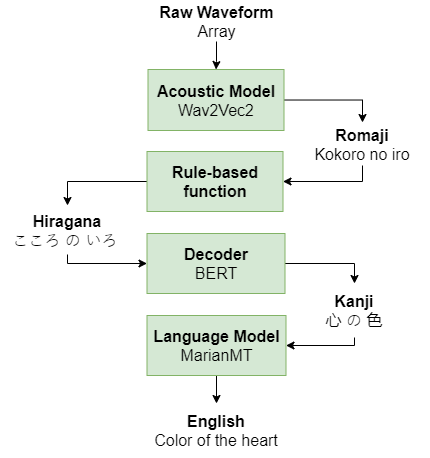

The diagram above was exported from draw.io. Its source (the exported page's mxGraphModel, read from the mxfile embedded in the PNG):
<mxGraphModel dx="566" dy="578" grid="0" gridSize="10" guides="1" tooltips="1" connect="1" arrows="1" fold="1" page="1" pageScale="1" pageWidth="827" pageHeight="1169" background="#ffffff" math="0" shadow="0">
  <root>
    <mxCell id="0" />
    <mxCell id="1" parent="0" />
    <mxCell id="tskanz5ovnQQKJu3koFc-4" style="edgeStyle=orthogonalEdgeStyle;rounded=0;orthogonalLoop=1;jettySize=auto;html=1;entryX=0.5;entryY=0;entryDx=0;entryDy=0;" parent="1" source="B8FbHAZlsAV4q-0Y9ie5-2" target="B8FbHAZlsAV4q-0Y9ie5-11" edge="1">
      <mxGeometry relative="1" as="geometry" />
    </mxCell>
    <mxCell id="B8FbHAZlsAV4q-0Y9ie5-2" value="&lt;b style=&quot;font-size: 16px;&quot;&gt;Acoustic Model&lt;/b&gt;&lt;br style=&quot;font-size: 16px;&quot;&gt;Wav2Vec2" style="rounded=0;whiteSpace=wrap;html=1;fillColor=#d5e8d4;strokeColor=#82b366;fontSize=16;rotation=0;" parent="1" vertex="1">
      <mxGeometry x="350.5" y="78" width="136" height="61" as="geometry" />
    </mxCell>
    <mxCell id="tskanz5ovnQQKJu3koFc-11" style="edgeStyle=orthogonalEdgeStyle;rounded=0;orthogonalLoop=1;jettySize=auto;html=1;" parent="1" source="B8FbHAZlsAV4q-0Y9ie5-3" target="tskanz5ovnQQKJu3koFc-10" edge="1">
      <mxGeometry relative="1" as="geometry" />
    </mxCell>
    <mxCell id="B8FbHAZlsAV4q-0Y9ie5-3" value="&lt;b style=&quot;font-size: 16px&quot;&gt;Language Model&lt;/b&gt;&lt;br style=&quot;font-size: 16px&quot;&gt;MarianMT" style="rounded=0;whiteSpace=wrap;html=1;fillColor=#d5e8d4;strokeColor=#82b366;fontSize=16;" parent="1" vertex="1">
      <mxGeometry x="349.5" y="324" width="139" height="60" as="geometry" />
    </mxCell>
    <mxCell id="uRS2q1XnRi01Sf5FkB53-4" style="edgeStyle=orthogonalEdgeStyle;rounded=0;orthogonalLoop=1;jettySize=auto;html=1;" edge="1" parent="1" source="B8FbHAZlsAV4q-0Y9ie5-9" target="B8FbHAZlsAV4q-0Y9ie5-2">
      <mxGeometry relative="1" as="geometry" />
    </mxCell>
    <mxCell id="B8FbHAZlsAV4q-0Y9ie5-9" value="&lt;span style=&quot;font-size: 16px&quot;&gt;&lt;b&gt;Raw Waveform&lt;/b&gt;&lt;br&gt;Array&lt;br&gt;&lt;/span&gt;" style="text;html=1;strokeColor=none;fillColor=none;align=center;verticalAlign=middle;whiteSpace=wrap;rounded=0;fontSize=16;" parent="1" vertex="1">
      <mxGeometry x="354.5" y="9" width="129" height="41" as="geometry" />
    </mxCell>
    <mxCell id="tskanz5ovnQQKJu3koFc-14" style="edgeStyle=orthogonalEdgeStyle;rounded=0;orthogonalLoop=1;jettySize=auto;html=1;entryX=1;entryY=0.5;entryDx=0;entryDy=0;" parent="1" source="B8FbHAZlsAV4q-0Y9ie5-11" target="tskanz5ovnQQKJu3koFc-2" edge="1">
      <mxGeometry relative="1" as="geometry">
        <Array as="points">
          <mxPoint x="565" y="190" />
        </Array>
      </mxGeometry>
    </mxCell>
    <mxCell id="B8FbHAZlsAV4q-0Y9ie5-11" value="&lt;b style=&quot;font-size: 16px&quot;&gt;Romaji&lt;/b&gt;&lt;br style=&quot;font-size: 16px&quot;&gt;Kokoro no iro" style="text;html=1;strokeColor=none;fillColor=none;align=center;verticalAlign=middle;whiteSpace=wrap;rounded=0;fontSize=16;" parent="1" vertex="1">
      <mxGeometry x="498" y="131" width="134" height="43" as="geometry" />
    </mxCell>
    <mxCell id="tskanz5ovnQQKJu3koFc-17" style="edgeStyle=orthogonalEdgeStyle;rounded=0;orthogonalLoop=1;jettySize=auto;html=1;entryX=0.5;entryY=0;entryDx=0;entryDy=0;" parent="1" source="tskanz5ovnQQKJu3koFc-1" target="tskanz5ovnQQKJu3koFc-12" edge="1">
      <mxGeometry relative="1" as="geometry" />
    </mxCell>
    <mxCell id="tskanz5ovnQQKJu3koFc-1" value="&lt;b style=&quot;font-size: 16px&quot;&gt;Decoder&lt;/b&gt;&lt;br style=&quot;font-size: 16px&quot;&gt;BERT" style="rounded=0;whiteSpace=wrap;html=1;fillColor=#d5e8d4;strokeColor=#82b366;fontSize=16;" parent="1" vertex="1">
      <mxGeometry x="349.5" y="242" width="138" height="60" as="geometry" />
    </mxCell>
    <mxCell id="tskanz5ovnQQKJu3koFc-15" style="edgeStyle=orthogonalEdgeStyle;rounded=0;orthogonalLoop=1;jettySize=auto;html=1;entryX=0.5;entryY=0;entryDx=0;entryDy=0;" parent="1" source="tskanz5ovnQQKJu3koFc-2" target="tskanz5ovnQQKJu3koFc-13" edge="1">
      <mxGeometry relative="1" as="geometry" />
    </mxCell>
    <mxCell id="tskanz5ovnQQKJu3koFc-2" value="&lt;b&gt;Rule-based function&lt;/b&gt;" style="rounded=0;whiteSpace=wrap;html=1;fillColor=#d5e8d4;strokeColor=#82b366;fontSize=16;" parent="1" vertex="1">
      <mxGeometry x="349.5" y="160" width="136" height="60" as="geometry" />
    </mxCell>
    <mxCell id="tskanz5ovnQQKJu3koFc-10" value="&lt;b style=&quot;font-size: 16px&quot;&gt;English&lt;/b&gt;&lt;br style=&quot;font-size: 16px&quot;&gt;&lt;span class=&quot;VIiyi&quot; lang=&quot;en&quot; style=&quot;font-size: 16px&quot;&gt;Color of the heart&lt;/span&gt;" style="text;html=1;strokeColor=none;fillColor=none;align=center;verticalAlign=middle;whiteSpace=wrap;rounded=0;fontSize=16;" parent="1" vertex="1">
      <mxGeometry x="337" y="412" width="164" height="54" as="geometry" />
    </mxCell>
    <mxCell id="tskanz5ovnQQKJu3koFc-18" style="edgeStyle=orthogonalEdgeStyle;rounded=0;orthogonalLoop=1;jettySize=auto;html=1;entryX=1;entryY=0.5;entryDx=0;entryDy=0;" parent="1" source="tskanz5ovnQQKJu3koFc-12" target="B8FbHAZlsAV4q-0Y9ie5-3" edge="1">
      <mxGeometry relative="1" as="geometry">
        <Array as="points">
          <mxPoint x="557" y="354" />
        </Array>
      </mxGeometry>
    </mxCell>
    <mxCell id="tskanz5ovnQQKJu3koFc-12" value="&lt;b style=&quot;font-size: 16px&quot;&gt;Kanji&lt;/b&gt;&lt;br style=&quot;font-size: 16px&quot;&gt;&lt;span class=&quot;VIiyi&quot; lang=&quot;en&quot; style=&quot;font-size: 16px&quot;&gt;心 の 色&lt;/span&gt;" style="text;html=1;strokeColor=none;fillColor=none;align=center;verticalAlign=middle;whiteSpace=wrap;rounded=0;fontSize=16;" parent="1" vertex="1">
      <mxGeometry x="501" y="292" width="112" height="54" as="geometry" />
    </mxCell>
    <mxCell id="tskanz5ovnQQKJu3koFc-16" style="edgeStyle=orthogonalEdgeStyle;rounded=0;orthogonalLoop=1;jettySize=auto;html=1;entryX=0;entryY=0.5;entryDx=0;entryDy=0;" parent="1" source="tskanz5ovnQQKJu3koFc-13" target="tskanz5ovnQQKJu3koFc-1" edge="1">
      <mxGeometry relative="1" as="geometry">
        <Array as="points">
          <mxPoint x="270" y="272" />
        </Array>
      </mxGeometry>
    </mxCell>
    <mxCell id="tskanz5ovnQQKJu3koFc-13" value="&lt;b style=&quot;font-size: 16px&quot;&gt;Hiragana&lt;/b&gt;&lt;span class=&quot;sentence&quot;&gt;&lt;br&gt;                            &lt;span class=&quot;word pos1-noun pos2-&quot; title=&quot;bf5854&quot;&gt;&lt;span class=&quot;m&quot; title=&quot;&quot;&gt; &lt;span class=&quot;reading&quot;&gt;こころ&lt;/span&gt;&lt;/span&gt;&lt;/span&gt;&lt;span class=&quot;word pos1-particle pos2-&quot; title=&quot;3b42af&quot;&gt;&lt;span class=&quot;m&quot; title=&quot;&quot;&gt; &lt;span class=&quot;reading&quot;&gt;の&lt;/span&gt;&lt;/span&gt;&lt;/span&gt;&lt;span class=&quot;word pos1-noun pos2-&quot; title=&quot;d0acc7&quot;&gt;&lt;span class=&quot;m&quot; title=&quot;&quot;&gt; &lt;span class=&quot;reading&quot;&gt;いろ&lt;/span&gt;&lt;/span&gt;&lt;/span&gt;                            &lt;/span&gt;&lt;br&gt;                                                            &lt;span class=&quot;sentence&quot;&gt;&lt;/span&gt;" style="text;html=1;strokeColor=none;fillColor=none;align=center;verticalAlign=middle;whiteSpace=wrap;rounded=0;fontSize=16;" parent="1" vertex="1">
      <mxGeometry x="203" y="214" width="134" height="49" as="geometry" />
    </mxCell>
  </root>
</mxGraphModel>